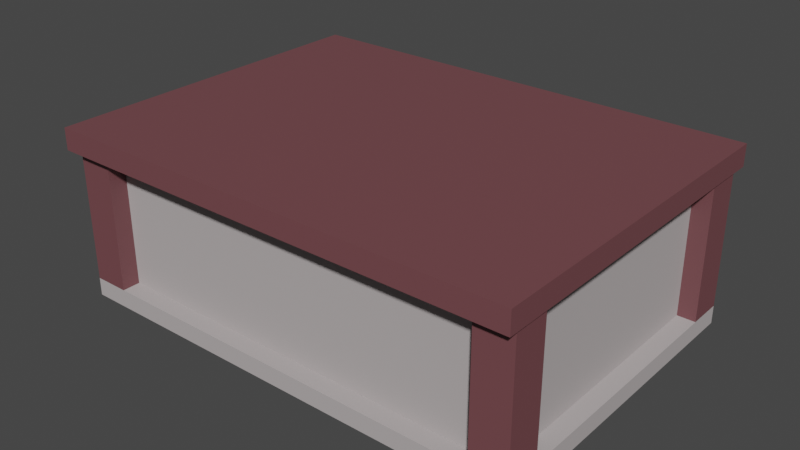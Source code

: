 # Source: shop_building.blend  (saved by Blender 3.3.6; exported with 4.5.12 LTS)
import bpy
from mathutils import Matrix  # noqa: F401  (used for matrix-valued properties, if any)

bpy.ops.wm.read_factory_settings(use_empty=True)
scene = bpy.context.scene
scene.name = 'Scene'

# ---- collections
col_collection = bpy.data.collections.new('Collection'); scene.collection.children.link(col_collection)

# ---- materials (node trees are filled in below, after node groups)
mat_cobbexterior = bpy.data.materials.new('CobbExterior')
mat_cobbexterior.use_transparent_shadow = False
mat_cobbexterior.preview_render_type = 'FLAT'
mat_cobbexterior.roughness = 1.0
mat_woodstruct = bpy.data.materials.new('WoodStruct')
mat_woodstruct.use_transparent_shadow = False
mat_glass = bpy.data.materials.new('Glass')
mat_glass.surface_render_method = 'BLENDED'
mat_glass.blend_method = 'BLEND'
mat_woodstruct_001 = bpy.data.materials.new('WoodStruct.001')
mat_woodstruct_001.use_transparent_shadow = False

# ---- material node trees
mat_cobbexterior.use_nodes = True; mat_cobbexterior.node_tree.nodes.clear()
_N = mat_cobbexterior.node_tree.nodes; _L = mat_cobbexterior.node_tree.links
n0 = _N.new('ShaderNodeBsdfPrincipled'); n0.name = 'Principled BSDF'; n0.location = (1200, 0)
n0.distribution = 'GGX'
n0.subsurface_method = 'RANDOM_WALK_SKIN'
n0.inputs[0].default_value = (0.4678, 0.4272, 0.4272, 1.0)
n0.inputs[2].default_value = 1.0
n0.inputs[3].default_value = 1.45
n0.inputs[13].default_value = 0.0
n0.inputs[27].default_value = (0.0, 0.0, 0.0, 1.0)
n0.inputs[28].default_value = 1.0
n1 = _N.new('ShaderNodeOutputMaterial'); n1.name = 'Material Output'; n1.location = (1500, 0)
_L.new(n0.outputs[0], n1.inputs[0])
n1.is_active_output = True
mat_woodstruct.use_nodes = True; mat_woodstruct.node_tree.nodes.clear()
_N = mat_woodstruct.node_tree.nodes; _L = mat_woodstruct.node_tree.links
n0 = _N.new('ShaderNodeBsdfPrincipled'); n0.name = 'Principled BSDF'; n0.location = (10, 300)
n0.distribution = 'GGX'
n0.subsurface_method = 'RANDOM_WALK_SKIN'
n0.inputs[0].default_value = (0.1746, 0.0648, 0.07227, 1.0)
n0.inputs[3].default_value = 1.45
n0.inputs[27].default_value = (0.0, 0.0, 0.0, 1.0)
n0.inputs[28].default_value = 1.0
n1 = _N.new('ShaderNodeOutputMaterial'); n1.name = 'Material Output'; n1.location = (300, 300)
_L.new(n0.outputs[0], n1.inputs[0])
n1.is_active_output = True
mat_glass.use_nodes = True; mat_glass.node_tree.nodes.clear()
_N = mat_glass.node_tree.nodes; _L = mat_glass.node_tree.links
n0 = _N.new('ShaderNodeBsdfPrincipled'); n0.name = 'Principled BSDF'; n0.location = (10, 300)
n0.distribution = 'GGX'
n0.subsurface_method = 'RANDOM_WALK_SKIN'
n0.inputs[0].default_value = (0.4879, 0.4879, 0.4879, 0.229)
n0.inputs[1].default_value = 0.4145
n0.inputs[3].default_value = 1.45
n0.inputs[4].default_value = 0.6321
n0.inputs[8].default_value = 1.0
n0.inputs[10].default_value = 0.2642
n0.inputs[11].default_value = 1.949
n0.inputs[27].default_value = (0.0, 0.0, 0.0, 0.4286)
n0.inputs[28].default_value = 1.0
n1 = _N.new('ShaderNodeOutputMaterial'); n1.name = 'Material Output'; n1.location = (300, 300)
n1.target = 'CYCLES'
n2 = _N.new('ShaderNodeOutputMaterial'); n2.name = 'Material Output.001'; n2.location = (0, 0)
n2.target = 'EEVEE'
n3 = _N.new('ShaderNodeMixShader'); n3.name = 'Mix Shader'; n3.location = (0, 0)
n3.label = 'Disable Shadow'
n3.hide = True
n4 = _N.new('ShaderNodeLightPath'); n4.name = 'Light Path'; n4.location = (0, 0)
n4.hide = True
n5 = _N.new('ShaderNodeBsdfTransparent'); n5.name = 'Transparent BSDF'; n5.location = (0, 0)
n5.hide = True
_L.new(n0.outputs[0], n1.inputs[0])
_L.new(n0.outputs[0], n3.inputs[1])
_L.new(n3.outputs[0], n2.inputs[0])
_L.new(n4.outputs[1], n3.inputs[0])
_L.new(n5.outputs[0], n3.inputs[2])
n1.is_active_output = True
mat_woodstruct_001.use_nodes = True; mat_woodstruct_001.node_tree.nodes.clear()
_N = mat_woodstruct_001.node_tree.nodes; _L = mat_woodstruct_001.node_tree.links
n0 = _N.new('ShaderNodeBsdfPrincipled'); n0.name = 'Principled BSDF'; n0.location = (10, 300)
n0.distribution = 'GGX'
n0.subsurface_method = 'RANDOM_WALK_SKIN'
n0.inputs[0].default_value = (0.1746, 0.0648, 0.07227, 1.0)
n0.inputs[3].default_value = 1.45
n0.inputs[27].default_value = (0.0, 0.0, 0.0, 1.0)
n0.inputs[28].default_value = 1.0
n1 = _N.new('ShaderNodeOutputMaterial'); n1.name = 'Material Output'; n1.location = (300, 300)
_L.new(n0.outputs[0], n1.inputs[0])
n1.is_active_output = True

# ---- world
world_world = bpy.data.worlds.new('World'); scene.world = world_world
world_world.use_nodes = True; world_world.node_tree.nodes.clear()
_N = world_world.node_tree.nodes; _L = world_world.node_tree.links
n0 = _N.new('ShaderNodeOutputWorld'); n0.name = 'World Output'; n0.location = (300, 300)
n1 = _N.new('ShaderNodeBackground'); n1.name = 'Background'; n1.location = (10, 300)
n1.inputs[0].default_value = (0.05088, 0.05088, 0.05088, 1.0)
_L.new(n1.outputs[0], n0.inputs[0])
n0.is_active_output = True
world_world.color = (0.05088, 0.05088, 0.05088)
world_world.use_sun_shadow = False
world_world.sun_shadow_jitter_overblur = 0.0

# ---- meshes
me_entity0_brush0 = bpy.data.meshes.new('entity0_brush0')
me_entity0_brush0.from_pydata([(1.438, -0.008224, -1.442), (1.438, -0.008224, 0.3291), (1.438, 0.8772, 0.3291), (1.438, 0.8772, -1.442), (1.548, 0.8772, 0.3291), (1.548, -0.008224, 0.3291), (1.548, -0.008224, -1.442), (1.548, 0.8772, -1.442)], [], [(0, 1, 2, 3), (4, 2, 1, 5), (5, 1, 0, 6), (7, 3, 2, 4), (6, 0, 3, 7), (7, 4, 5, 6)])
_uv = me_entity0_brush0.uv_layers.new(name='UVMap')
_uv.uv.foreach_set('vector', [64.0, 0.0, -64.0, 0.0, -64.0, 64.0, 64.0, 64.0, 64.0, 64.0, 56.0, 64.0, 56.0, 0.0, 64.0, 0.0, 64.0, -64.0, 56.0, -64.0, 56.0, 64.0, 64.0, 64.0, 64.0, 64.0, 56.0, 64.0, 56.0, -64.0, 64.0, -64.0, 64.0, 0.0, 56.0, 0.0, 56.0, 64.0, 64.0, 64.0, 64.0, 64.0, -64.0, 64.0, -64.0, 0.0, 64.0, 0.0])
me_entity0_brush0.materials.append(mat_cobbexterior)
me_entity0_brush0.update()
me_entity0_brush0.normals_split_custom_set([tuple(v) for v in zip(*[iter([-1.0, 0.0, 0.0, -1.0, 0.0, 0.0, -1.0, 0.0, 0.0, -1.0, 0.0, 0.0, 0.0, 0.0, 1.0, 0.0, 0.0, 1.0, 0.0, 0.0, 1.0, 0.0, 0.0, 1.0, 0.0, -1.0, 0.0, 0.0, -1.0, 0.0, 0.0, -1.0, 0.0, 0.0, -1.0, 0.0, 0.0, 1.0, 0.0, 0.0, 1.0, 0.0, 0.0, 1.0, 0.0, 0.0, 1.0, 0.0, 0.0, 0.0, -1.0, 0.0, 0.0, -1.0, 0.0, 0.0, -1.0, 0.0, 0.0, -1.0, 1.0, 0.0, 0.0, 1.0, 0.0, 0.0, 1.0, 0.0, 0.0, 1.0, 0.0, 0.0])] * 3)])
me_entity0_brush1 = bpy.data.meshes.new('entity0_brush1')
me_entity0_brush1.from_pydata([(-0.9974, -0.008224, 0.2184), (-0.9974, -0.008224, 0.3291), (-0.9974, 0.8772, 0.3291), (-0.9974, 0.8772, 0.2184), (1.438, 0.8772, 0.3291), (1.438, -0.008224, 0.3291), (1.438, -0.008224, 0.2184), (1.438, 0.8772, 0.2184)], [], [(0, 1, 2, 3), (4, 2, 1, 5), (5, 1, 0, 6), (7, 3, 2, 4), (6, 0, 3, 7), (7, 4, 5, 6)])
_uv = me_entity0_brush1.uv_layers.new(name='UVMap')
_uv.uv.foreach_set('vector', [-56.0, 0.0, -64.0, 0.0, -64.0, 64.0, -56.0, 64.0, 56.0, 64.0, -120.0, 64.0, -120.0, 0.0, 56.0, 0.0, 56.0, -64.0, -120.0, -64.0, -120.0, -56.0, 56.0, -56.0, 56.0, -56.0, -120.0, -56.0, -120.0, -64.0, 56.0, -64.0, 56.0, 0.0, -120.0, 0.0, -120.0, 64.0, 56.0, 64.0, -56.0, 64.0, -64.0, 64.0, -64.0, 0.0, -56.0, 0.0])
me_entity0_brush1.materials.append(mat_cobbexterior)
me_entity0_brush1.update()
me_entity0_brush1.normals_split_custom_set([tuple(v) for v in zip(*[iter([-1.0, 0.0, 0.0, -1.0, 0.0, 0.0, -1.0, 0.0, 0.0, -1.0, 0.0, 0.0, 0.0, 0.0, 1.0, 0.0, 0.0, 1.0, 0.0, 0.0, 1.0, 0.0, 0.0, 1.0, 0.0, -1.0, 0.0, 0.0, -1.0, 0.0, 0.0, -1.0, 0.0, 0.0, -1.0, 0.0, 0.0, 1.0, 0.0, 0.0, 1.0, 0.0, 0.0, 1.0, 0.0, 0.0, 1.0, 0.0, 0.0, 0.0, -1.0, 0.0, 0.0, -1.0, 0.0, 0.0, -1.0, 0.0, 0.0, -1.0, 1.0, 0.0, 0.0, 1.0, 0.0, 0.0, 1.0, 0.0, 0.0, 1.0, 0.0, 0.0])] * 3)])
me_entity0_brush11 = bpy.data.meshes.new('entity0_brush11')
me_entity0_brush11.from_pydata([(-1.108, -0.008224, -0.335), (-1.108, -0.008224, -0.1137), (-1.108, 0.5452, -0.1137), (-1.108, 0.5452, -0.335), (-0.9974, 0.5452, -0.1137), (-0.9974, -0.008224, -0.1137), (-0.9974, -0.008224, -0.335), (-0.9974, 0.5452, -0.335)], [], [(0, 1, 2, 3), (4, 2, 1, 5), (5, 1, 0, 6), (7, 3, 2, 4), (6, 0, 3, 7), (7, 4, 5, 6)])
_uv = me_entity0_brush11.uv_layers.new(name='UVMap')
_uv.uv.foreach_set('vector', [-16.0, 0.0, -32.0, 0.0, -32.0, 40.0, -16.0, 40.0, -120.0, 40.0, -128.0, 40.0, -128.0, 0.0, -120.0, 0.0, -120.0, -32.0, -128.0, -32.0, -128.0, -16.0, -120.0, -16.0, -120.0, -16.0, -128.0, -16.0, -128.0, -32.0, -120.0, -32.0, -120.0, 0.0, -128.0, 0.0, -128.0, 40.0, -120.0, 40.0, -16.0, 40.0, -32.0, 40.0, -32.0, 0.0, -16.0, 0.0])
me_entity0_brush11.materials.append(mat_cobbexterior)
me_entity0_brush11.update()
me_entity0_brush11.normals_split_custom_set([tuple(v) for v in zip(*[iter([-1.0, 0.0, 0.0, -1.0, 0.0, 0.0, -1.0, 0.0, 0.0, -1.0, 0.0, 0.0, 0.0, 0.0, 1.0, 0.0, 0.0, 1.0, 0.0, 0.0, 1.0, 0.0, 0.0, 1.0, 0.0, -1.0, 0.0, 0.0, -1.0, 0.0, 0.0, -1.0, 0.0, 0.0, -1.0, 0.0, 0.0, 1.0, 0.0, 0.0, 1.0, 0.0, 0.0, 1.0, 0.0, 0.0, 1.0, 0.0, 0.0, 0.0, -1.0, 0.0, 0.0, -1.0, 0.0, 0.0, -1.0, 0.0, 0.0, -1.0, 1.0, 0.0, 0.0, 1.0, 0.0, 0.0, 1.0, 0.0, 0.0, 1.0, 0.0, 0.0])] * 3)])
me_entity0_brush12 = bpy.data.meshes.new('entity0_brush12')
me_entity0_brush12.from_pydata([(-1.108, 0.7665, -0.7778), (-1.108, 0.7665, -0.335), (-1.108, 0.8772, -0.335), (-1.108, 0.8772, -0.7778), (-0.9974, 0.8772, -0.335), (-0.9974, 0.7665, -0.335), (-0.9974, 0.7665, -0.7778), (-0.9974, 0.8772, -0.7778), (-1.108, 0.77, -0.6145), (-1.108, 0.7665, -0.6101), (-1.108, 0.77, -0.4949), (-1.108, 0.7665, -0.4993), (-1.108, 0.778, -0.6211), (-1.108, 0.7867, -0.4841), (-1.108, 0.7867, -0.6252), (-1.108, 0.778, -0.4882), (-1.108, 0.7957, -0.6266), (-1.108, 0.8047, -0.4841), (-1.108, 0.8213, -0.4949), (-1.108, 0.8283, -0.5038), (-1.108, 0.8134, -0.4882), (-1.108, 0.7957, -0.4827), (-1.108, 0.8047, -0.6252), (-1.108, 0.8134, -0.6211), (-1.108, 0.8283, -0.6056), (-1.108, 0.8213, -0.6145), (-1.108, 0.8384, -0.5822), (-1.108, 0.8384, -0.5272), (-1.108, 0.8419, -0.5547), (-1.108, 0.841, -0.5687), (-1.108, 0.841, -0.5407), (-1.108, 0.8341, -0.5947), (-1.108, 0.8341, -0.5147), (-0.9974, 0.7665, -0.6101), (-0.9974, 0.7665, -0.4993), (-0.9974, 0.8047, -0.4841), (-0.9974, 0.8134, -0.4882), (-0.9974, 0.8283, -0.5038), (-0.9974, 0.8213, -0.4949), (-0.9974, 0.8384, -0.5822), (-0.9974, 0.8384, -0.5272), (-0.9974, 0.8419, -0.5547), (-0.9974, 0.841, -0.5687), (-0.9974, 0.841, -0.5407), (-0.9974, 0.8341, -0.5947), (-0.9974, 0.8341, -0.5147), (-0.9974, 0.77, -0.6145), (-0.9974, 0.77, -0.4949), (-0.9974, 0.7867, -0.6252), (-0.9974, 0.778, -0.4882), (-0.9974, 0.778, -0.6211), (-0.9974, 0.7867, -0.4841), (-0.9974, 0.8047, -0.6252), (-0.9974, 0.7957, -0.4827), (-0.9974, 0.8213, -0.6145), (-0.9974, 0.8283, -0.6056), (-0.9974, 0.8134, -0.6211), (-0.9974, 0.7957, -0.6266)], [], [(1, 2, 3, 0, 9, 8, 12, 14, 16, 22, 23, 25, 24, 31, 26, 29, 28, 30, 27, 32, 19, 18, 20, 17, 21, 13, 15, 10, 11), (4, 2, 1, 5), (9, 0, 6, 33), (34, 5, 1, 11), (7, 3, 2, 4), (6, 0, 3, 7), (33, 6, 7, 4, 5, 34, 47, 49, 51, 53, 35, 36, 38, 37, 45, 40, 43, 41, 42, 39, 44, 55, 54, 56, 52, 57, 48, 50, 46), (28, 29, 42, 41), (29, 26, 39, 42), (26, 31, 44, 39), (44, 31, 24, 55), (24, 25, 54, 55), (25, 23, 56, 54), (23, 22, 52, 56), (22, 16, 57, 52), (16, 14, 48, 57), (14, 12, 50, 48), (12, 8, 46, 50), (46, 8, 9, 33), (10, 47, 34, 11), (15, 49, 47, 10), (13, 51, 49, 15), (21, 53, 51, 13), (17, 35, 53, 21), (20, 36, 35, 17), (18, 38, 36, 20), (18, 19, 37, 38), (19, 32, 45, 37), (32, 27, 40, 45), (27, 30, 43, 40), (30, 28, 41, 43)])
me_entity0_brush12.polygons.foreach_set('material_index', [0, 0, 0, 0, 0, 0, 0, 1, 1, 1, 1, 1, 1, 1, 1, 1, 1, 1, 1, 1, 1, 1, 1, 1, 1, 1, 1, 1, 1, 1, 1])
_uv = me_entity0_brush12.uv_layers.new(name='UVMap')
_uv.uv.foreach_set('vector', [-16.0, 56.0, -16.0, 64.0, 16.0, 64.0, 16.0, 56.0, 3.88, 56.0, 4.2, 56.25, 4.68, 56.83, 4.976, 57.45, 5.076, 58.11, 4.976, 58.76, 4.68, 59.38, 4.2, 59.96, 3.553, 60.47, 2.765, 60.88, 1.866, 61.19, 0.8907, 61.38, -0.1237, 61.44, -1.138, 61.38, -2.113, 61.19, -3.012, 60.88, -3.8, 60.47, -4.447, 59.96, -4.927, 59.38, -5.223, 58.76, -5.323, 58.11, -5.223, 57.45, -4.927, 56.83, -4.447, 56.25, -4.128, 56.0, -120.0, 64.0, -128.0, 64.0, -128.0, 56.0, -120.0, 56.0, -128.0, 3.88, -128.0, 16.0, -120.0, 16.0, -120.0, 3.88, -120.0, -4.128, -120.0, -16.0, -128.0, -16.0, -128.0, -4.128, -120.0, 16.0, -128.0, 16.0, -128.0, -16.0, -120.0, -16.0, -120.0, 56.0, -128.0, 56.0, -128.0, 64.0, -120.0, 64.0, 3.88, 56.0, 16.0, 56.0, 16.0, 64.0, -16.0, 64.0, -16.0, 56.0, -4.128, 56.0, -4.447, 56.25, -4.927, 56.83, -5.223, 57.45, -5.323, 58.11, -5.223, 58.76, -4.927, 59.38, -4.447, 59.96, -3.8, 60.47, -3.012, 60.88, -2.113, 61.19, -1.138, 61.38, -0.1237, 61.44, 0.8907, 61.38, 1.866, 61.19, 2.765, 60.88, 3.553, 60.47, 4.2, 59.96, 4.68, 59.38, 4.976, 58.76, 5.076, 58.11, 4.976, 57.45, 4.68, 56.83, 4.2, 56.25, 1.0, 0.7118, 0.9688, 0.7118, 0.9688, 0.8872, 1.0, 0.8872, 0.9688, 0.7118, 0.9375, 0.7118, 0.9375, 0.8872, 0.9688, 0.8872, 0.9375, 0.7118, 0.9062, 0.7118, 0.9062, 0.8872, 0.9375, 0.8872, 0.9062, 0.8872, 0.9062, 0.7118, 0.875, 0.7118, 0.875, 0.8872, 0.875, 0.7118, 0.8438, 0.7118, 0.8438, 0.8872, 0.875, 0.8872, 0.8438, 0.7118, 0.8125, 0.7118, 0.8125, 0.8872, 0.8438, 0.8872, 0.8125, 0.7118, 0.7812, 0.7118, 0.7812, 0.8872, 0.8125, 0.8872, 0.7812, 0.7118, 0.75, 0.7118, 0.75, 0.8872, 0.7812, 0.8872, 0.75, 0.7118, 0.7188, 0.7118, 0.7188, 0.8872, 0.75, 0.8872, 0.7188, 0.7118, 0.6875, 0.7118, 0.6875, 0.8872, 0.7188, 0.8872, 0.6875, 0.7118, 0.6562, 0.7118, 0.6562, 0.8872, 0.6875, 0.8872, 0.6562, 0.8872, 0.6562, 0.7118, 0.6408, 0.7118, 0.6408, 0.8872, 0.3438, 0.7118, 0.3438, 0.8872, 0.3592, 0.8872, 0.3592, 0.7118, 0.3125, 0.7118, 0.3125, 0.8872, 0.3438, 0.8872, 0.3438, 0.7118, 0.2812, 0.7118, 0.2812, 0.8872, 0.3125, 0.8872, 0.3125, 0.7118, 0.25, 0.7118, 0.25, 0.8872, 0.2812, 0.8872, 0.2812, 0.7118, 0.2188, 0.7118, 0.2188, 0.8872, 0.25, 0.8872, 0.25, 0.7118, 0.1875, 0.7118, 0.1875, 0.8872, 0.2188, 0.8872, 0.2188, 0.7118, 0.1562, 0.7118, 0.1562, 0.8872, 0.1875, 0.8872, 0.1875, 0.7118, 0.1562, 0.7118, 0.125, 0.7118, 0.125, 0.8872, 0.1562, 0.8872, 0.125, 0.7118, 0.09375, 0.7118, 0.09375, 0.8872, 0.125, 0.8872, 0.09375, 0.7118, 0.0625, 0.7118, 0.0625, 0.8872, 0.09375, 0.8872, 0.0625, 0.7118, 0.03125, 0.7118, 0.03125, 0.8872, 0.0625, 0.8872, 0.03125, 0.7118, 0.0, 0.7118, 0.0, 0.8872, 0.03125, 0.8872])
me_entity0_brush12.materials.append(mat_cobbexterior)
me_entity0_brush12.materials.append(None)
me_entity0_brush12.update()
me_entity0_brush12.normals_split_custom_set([tuple(v) for v in zip(*[iter([-1.0, 7.113e-07, 0.0, -1.0, 7.113e-07, 0.0, -1.0, 7.113e-07, 0.0, -1.0, 7.113e-07, 0.0, -1.0, 7.113e-07, 0.0, -1.0, 7.113e-07, 0.0, -1.0, 7.113e-07, 0.0, -1.0, 7.113e-07, 0.0, -1.0, 7.113e-07, 0.0, -1.0, 7.113e-07, 0.0, -1.0, 7.113e-07, 0.0, -1.0, 7.113e-07, 0.0, -1.0, 7.113e-07, 0.0, -1.0, 7.113e-07, 0.0, -1.0, 7.113e-07, 0.0, -1.0, 7.113e-07, 0.0, -1.0, 7.113e-07, 0.0, -1.0, 7.113e-07, 0.0, -1.0, 7.113e-07, 0.0, -1.0, 7.113e-07, 0.0, -1.0, 7.113e-07, 0.0, -1.0, 7.113e-07, 0.0, -1.0, 7.113e-07, 0.0, -1.0, 7.113e-07, 0.0, -1.0, 7.113e-07, 0.0, -1.0, 7.113e-07, 0.0, -1.0, 7.113e-07, 0.0, -1.0, 7.113e-07, 0.0, -1.0, 7.113e-07, 0.0, 0.0, 0.0, 1.0, 0.0, 0.0, 1.0, 0.0, 0.0, 1.0, 0.0, 0.0, 1.0, 0.0, -1.0, 0.0, 0.0, -1.0, 0.0, 0.0, -1.0, 0.0, 0.0, -1.0, 0.0, 0.0, -1.0, 0.0, 0.0, -1.0, 0.0, 0.0, -1.0, 0.0, 0.0, -1.0, 0.0, 0.0, 1.0, 0.0, 0.0, 1.0, 0.0, 0.0, 1.0, 0.0, 0.0, 1.0, 0.0, 0.0, 0.0, -1.0, 0.0, 0.0, -1.0, 0.0, 0.0, -1.0, 0.0, 0.0, -1.0, 1.0, -4.314e-07, 0.0, 1.0, -4.314e-07, 0.0, 1.0, -4.314e-07, 0.0, 1.0, -4.314e-07, 0.0, 1.0, -4.314e-07, 0.0, 1.0, -4.314e-07, 0.0, 1.0, -4.314e-07, 0.0, 1.0, -4.314e-07, 0.0, 1.0, -4.314e-07, 0.0, 1.0, -4.314e-07, 0.0, 1.0, -4.314e-07, 0.0, 1.0, -4.314e-07, 0.0, 1.0, -4.314e-07, 0.0, 1.0, -4.314e-07, 0.0, 1.0, -4.314e-07, 0.0, 1.0, -4.314e-07, 0.0, 1.0, -4.314e-07, 0.0, 1.0, -4.314e-07, 0.0, 1.0, -4.314e-07, 0.0, 1.0, -4.314e-07, 0.0, 1.0, -4.314e-07, 0.0, 1.0, -4.314e-07, 0.0, 1.0, -4.314e-07, 0.0, 1.0, -4.314e-07, 0.0, 1.0, -4.314e-07, 0.0, 1.0, -4.314e-07, 0.0, 1.0, -4.314e-07, 0.0, 1.0, -4.314e-07, 0.0, 1.0, -4.314e-07, 0.0, 0.0, -0.998, 0.06314, 0.0, -0.998, 0.06314, 0.0, -0.998, 0.06314, 0.0, -0.998, 0.06314, 0.0, -0.9815, 0.1912, 0.0, -0.9815, 0.1912, 0.0, -0.9815, 0.1912, 0.0, -0.9815, 0.1912, 0.0, -0.9458, 0.3247, 0.0, -0.9458, 0.3247, 0.0, -0.9458, 0.3247, 0.0, -0.9458, 0.3247, 0.0, -0.8846, 0.4663, 0.0, -0.8846, 0.4663, 0.0, -0.8846, 0.4663, 0.0, -0.8846, 0.4663, 0.0, -0.7875, 0.6163, 0.0, -0.7875, 0.6163, 0.0, -0.7875, 0.6163, 0.0, -0.7875, 0.6163, 0.0, -0.6397, 0.7687, 0.0, -0.6397, 0.7687, 0.0, -0.6397, 0.7687, 0.0, -0.6397, 0.7687, 0.0, -0.427, 0.9042, 0.0, -0.427, 0.9042, 0.0, -0.427, 0.9042, 0.0, -0.427, 0.9042, 0.0, -0.1516, 0.9884, 0.0, -0.1516, 0.9884, 0.0, -0.1516, 0.9884, 0.0, -0.1516, 0.9884, 0.0, 0.1516, 0.9884, 0.0, 0.1516, 0.9884, 0.0, 0.1516, 0.9884, 0.0, 0.1516, 0.9884, 0.0, 0.427, 0.9042, 0.0, 0.427, 0.9042, 0.0, 0.427, 0.9042, 0.0, 0.427, 0.9042, 0.0, 0.6397, 0.7687, 0.0, 0.6397, 0.7687, 0.0, 0.6397, 0.7687, 0.0, 0.6397, 0.7687, 0.0, 0.7875, 0.6163, 0.0, 0.7875, 0.6163, 0.0, 0.7875, 0.6163, 0.0, 0.7875, 0.6163, 0.0, 0.7875, -0.6163, 0.0, 0.7875, -0.6163, 0.0, 0.7875, -0.6163, 0.0, 0.7875, -0.6163, 0.0, 0.6397, -0.7687, 0.0, 0.6397, -0.7687, 0.0, 0.6397, -0.7687, 0.0, 0.6397, -0.7687, 0.0, 0.427, -0.9042, 0.0, 0.427, -0.9042, 0.0, 0.427, -0.9042, 0.0, 0.427, -0.9042, 0.0, 0.1516, -0.9884, 0.0, 0.1516, -0.9884, 0.0, 0.1516, -0.9884, 0.0, 0.1516, -0.9884, 0.0, -0.1516, -0.9884, 0.0, -0.1516, -0.9884, 0.0, -0.1516, -0.9884, 0.0, -0.1516, -0.9884, 0.0, -0.427, -0.9042, 0.0, -0.427, -0.9042, 0.0, -0.427, -0.9042, 0.0, -0.427, -0.9042, 0.0, -0.6397, -0.7687, 0.0, -0.6397, -0.7687, 0.0, -0.6397, -0.7687, 0.0, -0.6397, -0.7687, 0.0, -0.7875, -0.6163, 0.0, -0.7875, -0.6163, 0.0, -0.7875, -0.6163, 0.0, -0.7875, -0.6163, 0.0, -0.8846, -0.4663, 0.0, -0.8846, -0.4663, 0.0, -0.8846, -0.4663, 0.0, -0.8846, -0.4663, 0.0, -0.9458, -0.3247, 0.0, -0.9458, -0.3247, 0.0, -0.9458, -0.3247, 0.0, -0.9458, -0.3247, 0.0, -0.9815, -0.1912, 0.0, -0.9815, -0.1912, 0.0, -0.9815, -0.1912, 0.0, -0.9815, -0.1912, 0.0, -0.998, -0.06314, 0.0, -0.998, -0.06314, 0.0, -0.998, -0.06314, 0.0, -0.998, -0.06314])] * 3)])
me_entity0_brush13 = bpy.data.meshes.new('entity0_brush13')
me_entity0_brush13.from_pydata([(-1.108, 0.4345, -0.7778), (-1.108, 0.4345, -0.335), (-1.108, 0.5452, -0.335), (-1.108, 0.5452, -0.7778), (-0.9974, 0.5452, -0.335), (-0.9974, 0.4345, -0.335), (-0.9974, 0.4345, -0.7778), (-0.9974, 0.5452, -0.7778), (-1.108, 0.4696, -0.5468), (-1.108, 0.4725, -0.5755), (-1.108, 0.4725, -0.518), (-1.108, 0.5128, -0.4425), (-1.108, 0.4945, -0.4649), (-1.108, 0.4809, -0.4903), (-1.108, 0.4809, -0.6032), (-1.108, 0.5128, -0.651), (-1.108, 0.4945, -0.6287), (-1.108, 0.5452, -0.6747), (-1.108, 0.5351, -0.6693), (-1.108, 0.5452, -0.4188), (-1.108, 0.5351, -0.4242), (-0.9974, 0.5452, -0.6747), (-0.9974, 0.5452, -0.4188), (-0.9974, 0.4809, -0.4903), (-0.9974, 0.4945, -0.4649), (-0.9974, 0.5128, -0.4425), (-0.9974, 0.5351, -0.6693), (-0.9974, 0.5351, -0.4242), (-0.9974, 0.4696, -0.5468), (-0.9974, 0.4725, -0.5755), (-0.9974, 0.4725, -0.518), (-0.9974, 0.5128, -0.651), (-0.9974, 0.4945, -0.6287), (-0.9974, 0.4809, -0.6032)], [], [(3, 0, 1, 2, 19, 20, 11, 12, 13, 10, 8, 9, 14, 16, 15, 18, 17), (4, 2, 1, 5), (5, 1, 0, 6), (2, 4, 22, 19), (7, 3, 17, 21), (6, 0, 3, 7), (22, 4, 5, 6, 7, 21, 26, 31, 32, 33, 29, 28, 30, 23, 24, 25, 27), (21, 17, 18, 26), (18, 15, 31, 26), (16, 32, 31, 15), (14, 33, 32, 16), (9, 29, 33, 14), (8, 28, 29, 9), (10, 30, 28, 8), (30, 10, 13, 23), (12, 24, 23, 13), (11, 25, 24, 12), (20, 27, 25, 11), (22, 27, 20, 19)])
me_entity0_brush13.polygons.foreach_set('material_index', [0, 0, 0, 0, 0, 0, 0, 3, 3, 3, 3, 3, 3, 3, 3, 3, 3, 3, 3])
_uv = me_entity0_brush13.uv_layers.new(name='UVMap')
_uv.uv.foreach_set('vector', [16.0, 40.0, 16.0, 32.0, -16.0, 32.0, -16.0, 40.0, -9.944, 40.0, -9.557, 39.27, -8.232, 37.66, -6.617, 36.33, -4.775, 35.35, -2.776, 34.74, -0.6968, 34.54, 1.382, 34.74, 3.381, 35.35, 5.223, 36.33, 6.838, 37.66, 8.163, 39.27, 8.551, 40.0, -120.0, 40.0, -128.0, 40.0, -128.0, 32.0, -120.0, 32.0, -120.0, -16.0, -128.0, -16.0, -128.0, 16.0, -120.0, 16.0, -128.0, -16.0, -120.0, -16.0, -120.0, -9.944, -128.0, -9.944, -120.0, 16.0, -128.0, 16.0, -128.0, 8.551, -120.0, 8.551, -120.0, 32.0, -128.0, 32.0, -128.0, 40.0, -120.0, 40.0, -9.944, 40.0, -16.0, 40.0, -16.0, 32.0, 16.0, 32.0, 16.0, 40.0, 8.551, 40.0, 8.163, 39.27, 6.838, 37.66, 5.223, 36.33, 3.381, 35.35, 1.382, 34.74, -0.6968, 34.54, -2.776, 34.74, -4.775, 35.35, -6.617, 36.33, -8.232, 37.66, -9.557, 39.27, 0.6686, 0.8872, 0.6686, 0.7118, 0.6562, 0.7118, 0.6562, 0.8872, 0.6562, 0.7118, 0.625, 0.7118, 0.625, 0.8872, 0.6562, 0.8872, 0.5938, 0.7118, 0.5938, 0.8872, 0.625, 0.8872, 0.625, 0.7118, 0.5625, 0.7118, 0.5625, 0.8872, 0.5938, 0.8872, 0.5938, 0.7118, 0.5312, 0.7118, 0.5312, 0.8872, 0.5625, 0.8872, 0.5625, 0.7118, 0.5, 0.7118, 0.5, 0.8872, 0.5312, 0.8872, 0.5312, 0.7118, 0.4688, 0.7118, 0.4688, 0.8872, 0.5, 0.8872, 0.5, 0.7118, 0.4688, 0.8872, 0.4688, 0.7118, 0.4375, 0.7118, 0.4375, 0.8872, 0.4062, 0.7118, 0.4062, 0.8872, 0.4375, 0.8872, 0.4375, 0.7118, 0.375, 0.7118, 0.375, 0.8872, 0.4062, 0.8872, 0.4062, 0.7118, 0.3438, 0.7118, 0.3438, 0.8872, 0.375, 0.8872, 0.375, 0.7118, 0.3314, 0.8872, 0.3438, 0.8872, 0.3438, 0.7118, 0.3314, 0.7118])
me_entity0_brush13.materials.append(mat_cobbexterior)
me_entity0_brush13.materials.append(mat_woodstruct)
me_entity0_brush13.materials.append(mat_glass)
me_entity0_brush13.materials.append(None)
me_entity0_brush13.update()
me_entity0_brush13.normals_split_custom_set([tuple(v) for v in zip(*[iter([-1.0, -8.436e-07, 0.0, -1.0, -8.436e-07, 0.0, -1.0, -8.436e-07, 0.0, -1.0, -8.436e-07, 0.0, -1.0, -8.436e-07, 0.0, -1.0, -8.436e-07, 0.0, -1.0, -8.436e-07, 0.0, -1.0, -8.436e-07, 0.0, -1.0, -8.436e-07, 0.0, -1.0, -8.436e-07, 0.0, -1.0, -8.436e-07, 0.0, -1.0, -8.436e-07, 0.0, -1.0, -8.436e-07, 0.0, -1.0, -8.436e-07, 0.0, -1.0, -8.436e-07, 0.0, -1.0, -8.436e-07, 0.0, -1.0, -8.436e-07, 0.0, 0.0, 0.0, 1.0, 0.0, 0.0, 1.0, 0.0, 0.0, 1.0, 0.0, 0.0, 1.0, 0.0, -1.0, 0.0, 0.0, -1.0, 0.0, 0.0, -1.0, 0.0, 0.0, -1.0, 0.0, 0.0, 1.0, 0.0, 0.0, 1.0, 0.0, 0.0, 1.0, 0.0, 0.0, 1.0, 0.0, 0.0, 1.0, 0.0, 0.0, 1.0, 0.0, 0.0, 1.0, 0.0, 0.0, 1.0, 0.0, 0.0, 0.0, -1.0, 0.0, 0.0, -1.0, 0.0, 0.0, -1.0, 0.0, 0.0, -1.0, 1.0, -3.164e-07, 0.0, 1.0, -3.164e-07, 0.0, 1.0, -3.164e-07, 0.0, 1.0, -3.164e-07, 0.0, 1.0, -3.164e-07, 0.0, 1.0, -3.164e-07, 0.0, 1.0, -3.164e-07, 0.0, 1.0, -3.164e-07, 0.0, 1.0, -3.164e-07, 0.0, 1.0, -3.164e-07, 0.0, 1.0, -3.164e-07, 0.0, 1.0, -3.164e-07, 0.0, 1.0, -3.164e-07, 0.0, 1.0, -3.164e-07, 0.0, 1.0, -3.164e-07, 0.0, 1.0, -3.164e-07, 0.0, 1.0, -3.164e-07, 0.0, 0.0, 0.4714, 0.8819, 0.0, 0.4714, 0.8819, 0.0, 0.4714, 0.8819, 0.0, 0.4714, 0.8819, 0.0, 0.6344, 0.773, 0.0, 0.6344, 0.773, 0.0, 0.6344, 0.773, 0.0, 0.6344, 0.773, 0.0, 0.773, 0.6344, 0.0, 0.773, 0.6344, 0.0, 0.773, 0.6344, 0.0, 0.773, 0.6344, 0.0, 0.8819, 0.4714, 0.0, 0.8819, 0.4714, 0.0, 0.8819, 0.4714, 0.0, 0.8819, 0.4714, 0.0, 0.9569, 0.2903, 0.0, 0.9569, 0.2903, 0.0, 0.9569, 0.2903, 0.0, 0.9569, 0.2903, 0.0, 0.9952, 0.09802, 0.0, 0.9952, 0.09802, 0.0, 0.9952, 0.09802, 0.0, 0.9952, 0.09802, 0.0, 0.9952, -0.09802, 0.0, 0.9952, -0.09802, 0.0, 0.9952, -0.09802, 0.0, 0.9952, -0.09802, 0.0, 0.9569, -0.2903, 0.0, 0.9569, -0.2903, 0.0, 0.9569, -0.2903, 0.0, 0.9569, -0.2903, 0.0, 0.8819, -0.4714, 0.0, 0.8819, -0.4714, 0.0, 0.8819, -0.4714, 0.0, 0.8819, -0.4714, 0.0, 0.773, -0.6344, 0.0, 0.773, -0.6344, 0.0, 0.773, -0.6344, 0.0, 0.773, -0.6344, 0.0, 0.6344, -0.773, 0.0, 0.6344, -0.773, 0.0, 0.6344, -0.773, 0.0, 0.6344, -0.773, 0.0, 0.4714, -0.8819, 0.0, 0.4714, -0.8819, 0.0, 0.4714, -0.8819, 0.0, 0.4714, -0.8819])] * 3)])
me_entity0_brush14 = bpy.data.meshes.new('entity0_brush14')
me_entity0_brush14.from_pydata([(-1.219, -0.008224, 0.2184), (-1.219, -0.008224, 0.4397), (-1.219, 0.8772, 0.4397), (-1.219, 0.8772, 0.2184), (-0.9974, 0.8772, 0.4397), (-0.9974, -0.008224, 0.4397), (-0.9974, -0.008224, 0.2184), (-0.9974, 0.8772, 0.2184)], [], [(0, 1, 2, 3), (4, 2, 1, 5), (5, 1, 0, 6), (7, 3, 2, 4), (6, 0, 3, 7), (7, 4, 5, 6)])
_uv = me_entity0_brush14.uv_layers.new(name='UVMap')
_uv.uv.foreach_set('vector', [-56.0, 0.0, -72.0, 0.0, -72.0, 64.0, -56.0, 64.0, -120.0, 64.0, -136.0, 64.0, -136.0, 0.0, -120.0, 0.0, -120.0, -72.0, -136.0, -72.0, -136.0, -56.0, -120.0, -56.0, -120.0, -56.0, -136.0, -56.0, -136.0, -72.0, -120.0, -72.0, -120.0, 0.0, -136.0, 0.0, -136.0, 64.0, -120.0, 64.0, -56.0, 64.0, -72.0, 64.0, -72.0, 0.0, -56.0, 0.0])
me_entity0_brush14.materials.append(mat_woodstruct)
me_entity0_brush14.update()
me_entity0_brush14.normals_split_custom_set([tuple(v) for v in zip(*[iter([-1.0, 0.0, 0.0, -1.0, 0.0, 0.0, -1.0, 0.0, 0.0, -1.0, 0.0, 0.0, 0.0, 0.0, 1.0, 0.0, 0.0, 1.0, 0.0, 0.0, 1.0, 0.0, 0.0, 1.0, 0.0, -1.0, 0.0, 0.0, -1.0, 0.0, 0.0, -1.0, 0.0, 0.0, -1.0, 0.0, 0.0, 1.0, 0.0, 0.0, 1.0, 0.0, 0.0, 1.0, 0.0, 0.0, 1.0, 0.0, 0.0, 0.0, -1.0, 0.0, 0.0, -1.0, 0.0, 0.0, -1.0, 0.0, 0.0, -1.0, 1.0, 0.0, 0.0, 1.0, 0.0, 0.0, 1.0, 0.0, 0.0, 1.0, 0.0, 0.0])] * 3)])
me_entity0_brush15 = bpy.data.meshes.new('entity0_brush15')
me_entity0_brush15.from_pydata([(1.438, -0.008224, 0.2184), (1.438, -0.008224, 0.4397), (1.438, 0.8772, 0.4397), (1.438, 0.8772, 0.2184), (1.659, 0.8772, 0.4397), (1.659, -0.008224, 0.4397), (1.659, -0.008224, 0.2184), (1.659, 0.8772, 0.2184)], [], [(0, 1, 2, 3), (4, 2, 1, 5), (5, 1, 0, 6), (7, 3, 2, 4), (6, 0, 3, 7), (7, 4, 5, 6)])
_uv = me_entity0_brush15.uv_layers.new(name='UVMap')
_uv.uv.foreach_set('vector', [-56.0, 0.0, -72.0, 0.0, -72.0, 64.0, -56.0, 64.0, 72.0, 64.0, 56.0, 64.0, 56.0, 0.0, 72.0, 0.0, 72.0, -72.0, 56.0, -72.0, 56.0, -56.0, 72.0, -56.0, 72.0, -56.0, 56.0, -56.0, 56.0, -72.0, 72.0, -72.0, 72.0, 0.0, 56.0, 0.0, 56.0, 64.0, 72.0, 64.0, -56.0, 64.0, -72.0, 64.0, -72.0, 0.0, -56.0, 0.0])
me_entity0_brush15.materials.append(mat_woodstruct)
me_entity0_brush15.update()
me_entity0_brush15.normals_split_custom_set([tuple(v) for v in zip(*[iter([-1.0, 0.0, 0.0, -1.0, 0.0, 0.0, -1.0, 0.0, 0.0, -1.0, 0.0, 0.0, 0.0, 0.0, 1.0, 0.0, 0.0, 1.0, 0.0, 0.0, 1.0, 0.0, 0.0, 1.0, 0.0, -1.0, 0.0, 0.0, -1.0, 0.0, 0.0, -1.0, 0.0, 0.0, -1.0, 0.0, 0.0, 1.0, 0.0, 0.0, 1.0, 0.0, 0.0, 1.0, 0.0, 0.0, 1.0, 0.0, 0.0, 0.0, -1.0, 0.0, 0.0, -1.0, 0.0, 0.0, -1.0, 0.0, 0.0, -1.0, 1.0, 0.0, 0.0, 1.0, 0.0, 0.0, 1.0, 0.0, 0.0, 1.0, 0.0, 0.0])] * 3)])
me_entity0_brush16 = bpy.data.meshes.new('entity0_brush16')
me_entity0_brush16.from_pydata([(1.438, -0.008224, -1.553), (1.438, -0.008224, -1.331), (1.438, 0.8772, -1.331), (1.438, 0.8772, -1.553), (1.659, 0.8772, -1.331), (1.659, -0.008224, -1.331), (1.659, -0.008224, -1.553), (1.659, 0.8772, -1.553)], [], [(0, 1, 2, 3), (4, 2, 1, 5), (5, 1, 0, 6), (7, 3, 2, 4), (6, 0, 3, 7), (7, 4, 5, 6)])
_uv = me_entity0_brush16.uv_layers.new(name='UVMap')
_uv.uv.foreach_set('vector', [72.0, 0.0, 56.0, 0.0, 56.0, 64.0, 72.0, 64.0, 72.0, 64.0, 56.0, 64.0, 56.0, 0.0, 72.0, 0.0, 72.0, 56.0, 56.0, 56.0, 56.0, 72.0, 72.0, 72.0, 72.0, 72.0, 56.0, 72.0, 56.0, 56.0, 72.0, 56.0, 72.0, 0.0, 56.0, 0.0, 56.0, 64.0, 72.0, 64.0, 72.0, 64.0, 56.0, 64.0, 56.0, 0.0, 72.0, 0.0])
me_entity0_brush16.materials.append(mat_woodstruct)
me_entity0_brush16.update()
me_entity0_brush16.normals_split_custom_set([tuple(v) for v in zip(*[iter([-1.0, 0.0, 0.0, -1.0, 0.0, 0.0, -1.0, 0.0, 0.0, -1.0, 0.0, 0.0, 0.0, 0.0, 1.0, 0.0, 0.0, 1.0, 0.0, 0.0, 1.0, 0.0, 0.0, 1.0, 0.0, -1.0, 0.0, 0.0, -1.0, 0.0, 0.0, -1.0, 0.0, 0.0, -1.0, 0.0, 0.0, 1.0, 0.0, 0.0, 1.0, 0.0, 0.0, 1.0, 0.0, 0.0, 1.0, 0.0, 0.0, 0.0, -1.0, 0.0, 0.0, -1.0, 0.0, 0.0, -1.0, 0.0, 0.0, -1.0, 1.0, 0.0, 0.0, 1.0, 0.0, 0.0, 1.0, 0.0, 0.0, 1.0, 0.0, 0.0])] * 3)])
me_entity0_brush17 = bpy.data.meshes.new('entity0_brush17')
me_entity0_brush17.from_pydata([(-1.219, -0.008224, -1.553), (-1.219, -0.008224, -1.331), (-1.219, 0.8772, -1.331), (-1.219, 0.8772, -1.553), (-0.9974, 0.8772, -1.331), (-0.9974, -0.008224, -1.331), (-0.9974, -0.008224, -1.553), (-0.9974, 0.8772, -1.553)], [], [(0, 1, 2, 3), (4, 2, 1, 5), (5, 1, 0, 6), (7, 3, 2, 4), (6, 0, 3, 7), (7, 4, 5, 6)])
_uv = me_entity0_brush17.uv_layers.new(name='UVMap')
_uv.uv.foreach_set('vector', [72.0, 0.0, 56.0, 0.0, 56.0, 64.0, 72.0, 64.0, -120.0, 64.0, -136.0, 64.0, -136.0, 0.0, -120.0, 0.0, -120.0, 56.0, -136.0, 56.0, -136.0, 72.0, -120.0, 72.0, -120.0, 72.0, -136.0, 72.0, -136.0, 56.0, -120.0, 56.0, -120.0, 0.0, -136.0, 0.0, -136.0, 64.0, -120.0, 64.0, 72.0, 64.0, 56.0, 64.0, 56.0, 0.0, 72.0, 0.0])
me_entity0_brush17.materials.append(mat_woodstruct)
me_entity0_brush17.update()
me_entity0_brush17.normals_split_custom_set([tuple(v) for v in zip(*[iter([-1.0, 0.0, 0.0, -1.0, 0.0, 0.0, -1.0, 0.0, 0.0, -1.0, 0.0, 0.0, 0.0, 0.0, 1.0, 0.0, 0.0, 1.0, 0.0, 0.0, 1.0, 0.0, 0.0, 1.0, 0.0, -1.0, 0.0, 0.0, -1.0, 0.0, 0.0, -1.0, 0.0, 0.0, -1.0, 0.0, 0.0, 1.0, 0.0, 0.0, 1.0, 0.0, 0.0, 1.0, 0.0, 0.0, 1.0, 0.0, 0.0, 0.0, -1.0, 0.0, 0.0, -1.0, 0.0, 0.0, -1.0, 0.0, 0.0, -1.0, 1.0, 0.0, 0.0, 1.0, 0.0, 0.0, 1.0, 0.0, 0.0, 1.0, 0.0, 0.0])] * 3)])
me_entity0_brush19 = bpy.data.meshes.new('entity0_brush19')
me_entity0_brush19.from_pydata([(-1.219, -0.1189, -1.553), (-1.219, -0.1189, 0.4397), (-1.219, -0.008224, 0.4397), (-1.219, -0.008224, -1.553), (1.659, -0.008224, 0.4397), (1.659, -0.1189, 0.4397), (1.659, -0.1189, -1.553), (1.659, -0.008224, -1.553)], [], [(0, 1, 2, 3), (4, 2, 1, 5), (5, 1, 0, 6), (7, 3, 2, 4), (6, 0, 3, 7), (7, 4, 5, 6)])
_uv = me_entity0_brush19.uv_layers.new(name='UVMap')
_uv.uv.foreach_set('vector', [72.0, -8.0, -72.0, -8.0, -72.0, 0.0, 72.0, 0.0, 72.0, 0.0, -136.0, 0.0, -136.0, -8.0, 72.0, -8.0, 72.0, -72.0, -136.0, -72.0, -136.0, 72.0, 72.0, 72.0, 72.0, 72.0, -136.0, 72.0, -136.0, -72.0, 72.0, -72.0, 72.0, -8.0, -136.0, -8.0, -136.0, 0.0, 72.0, 0.0, 72.0, 0.0, -72.0, 0.0, -72.0, -8.0, 72.0, -8.0])
me_entity0_brush19.materials.append(mat_cobbexterior)
me_entity0_brush19.update()
me_entity0_brush19.normals_split_custom_set([tuple(v) for v in zip(*[iter([-1.0, 0.0, 0.0, -1.0, 0.0, 0.0, -1.0, 0.0, 0.0, -1.0, 0.0, 0.0, 0.0, 0.0, 1.0, 0.0, 0.0, 1.0, 0.0, 0.0, 1.0, 0.0, 0.0, 1.0, 0.0, -1.0, 0.0, 0.0, -1.0, 0.0, 0.0, -1.0, 0.0, 0.0, -1.0, 0.0, 0.0, 1.0, 0.0, 0.0, 1.0, 0.0, 0.0, 1.0, 0.0, 0.0, 1.0, 0.0, 0.0, 0.0, -1.0, 0.0, 0.0, -1.0, 0.0, 0.0, -1.0, 0.0, 0.0, -1.0, 1.0, 0.0, 0.0, 1.0, 0.0, 0.0, 1.0, 0.0, 0.0, 1.0, 0.0, 0.0])] * 3)])
me_entity0_brush2 = bpy.data.meshes.new('entity0_brush2')
me_entity0_brush2.from_pydata([(0.8842, -0.008224, -1.442), (0.8842, -0.008224, -1.331), (0.8842, 0.8772, -1.331), (0.8842, 0.8772, -1.442), (1.438, 0.8772, -1.331), (1.438, -0.008224, -1.331), (1.438, -0.008224, -1.442), (1.438, 0.8772, -1.442)], [], [(0, 1, 2, 3), (4, 2, 1, 5), (5, 1, 0, 6), (7, 3, 2, 4), (6, 0, 3, 7), (7, 4, 5, 6)])
_uv = me_entity0_brush2.uv_layers.new(name='UVMap')
_uv.uv.foreach_set('vector', [64.0, 0.0, 56.0, 0.0, 56.0, 64.0, 64.0, 64.0, 56.0, 64.0, 16.0, 64.0, 16.0, 0.0, 56.0, 0.0, 56.0, 56.0, 16.0, 56.0, 16.0, 64.0, 56.0, 64.0, 56.0, 64.0, 16.0, 64.0, 16.0, 56.0, 56.0, 56.0, 56.0, 0.0, 16.0, 0.0, 16.0, 64.0, 56.0, 64.0, 64.0, 64.0, 56.0, 64.0, 56.0, 0.0, 64.0, 0.0])
me_entity0_brush2.materials.append(mat_cobbexterior)
me_entity0_brush2.update()
me_entity0_brush2.normals_split_custom_set([tuple(v) for v in zip(*[iter([-1.0, 0.0, 0.0, -1.0, 0.0, 0.0, -1.0, 0.0, 0.0, -1.0, 0.0, 0.0, 0.0, 0.0, 1.0, 0.0, 0.0, 1.0, 0.0, 0.0, 1.0, 0.0, 0.0, 1.0, 0.0, -1.0, 0.0, 0.0, -1.0, 0.0, 0.0, -1.0, 0.0, 0.0, -1.0, 0.0, 0.0, 1.0, 0.0, 0.0, 1.0, 0.0, 0.0, 1.0, 0.0, 0.0, 1.0, 0.0, 0.0, 0.0, -1.0, 0.0, 0.0, -1.0, 0.0, 0.0, -1.0, 0.0, 0.0, -1.0, 1.0, 0.0, 0.0, 1.0, 0.0, 0.0, 1.0, 0.0, 0.0, 1.0, 0.0, 0.0])] * 3)])
me_entity0_brush21 = bpy.data.meshes.new('entity0_brush21')
me_entity0_brush21.from_pydata([(-0.444, 0.2131, -1.442), (-0.444, 0.2131, -1.331), (-0.444, 0.6559, -1.331), (-0.444, 0.6559, -1.442), (0.8842, 0.6559, -1.331), (0.8842, 0.2131, -1.331), (0.8842, 0.2131, -1.442), (0.8842, 0.6559, -1.442)], [], [(0, 1, 2, 3), (4, 2, 1, 5), (5, 1, 0, 6), (7, 3, 2, 4), (6, 0, 3, 7), (7, 4, 5, 6)])
_uv = me_entity0_brush21.uv_layers.new(name='UVMap')
_uv.uv.foreach_set('vector', [64.0, 16.0, 56.0, 16.0, 56.0, 48.0, 64.0, 48.0, 16.0, 48.0, -80.0, 48.0, -80.0, 16.0, 16.0, 16.0, 16.0, 56.0, -80.0, 56.0, -80.0, 64.0, 16.0, 64.0, 16.0, 64.0, -80.0, 64.0, -80.0, 56.0, 16.0, 56.0, 16.0, 16.0, -80.0, 16.0, -80.0, 48.0, 16.0, 48.0, 64.0, 48.0, 56.0, 48.0, 56.0, 16.0, 64.0, 16.0])
me_entity0_brush21.materials.append(mat_glass)
me_entity0_brush21.update()
me_entity0_brush21.normals_split_custom_set([tuple(v) for v in zip(*[iter([-1.0, 0.0, 0.0, -1.0, 0.0, 0.0, -1.0, 0.0, 0.0, -1.0, 0.0, 0.0, 0.0, 0.0, 1.0, 0.0, 0.0, 1.0, 0.0, 0.0, 1.0, 0.0, 0.0, 1.0, 0.0, -1.0, 0.0, 0.0, -1.0, 0.0, 0.0, -1.0, 0.0, 0.0, -1.0, 0.0, 0.0, 1.0, 0.0, 0.0, 1.0, 0.0, 0.0, 1.0, 0.0, 0.0, 1.0, 0.0, 0.0, 0.0, -1.0, 0.0, 0.0, -1.0, 0.0, 0.0, -1.0, 0.0, 0.0, -1.0, 1.0, 0.0, 0.0, 1.0, 0.0, 0.0, 1.0, 0.0, 0.0, 1.0, 0.0, 0.0])] * 3)])
me_entity0_brush3 = bpy.data.meshes.new('entity0_brush3')
me_entity0_brush3.from_pydata([(-0.9974, -0.008224, -1.442), (-0.9974, -0.008224, -1.331), (-0.9974, 0.8772, -1.331), (-0.9974, 0.8772, -1.442), (-0.444, 0.8772, -1.331), (-0.444, -0.008224, -1.331), (-0.444, -0.008224, -1.442), (-0.444, 0.8772, -1.442)], [], [(0, 1, 2, 3), (4, 2, 1, 5), (5, 1, 0, 6), (7, 3, 2, 4), (6, 0, 3, 7), (7, 4, 5, 6)])
_uv = me_entity0_brush3.uv_layers.new(name='UVMap')
_uv.uv.foreach_set('vector', [64.0, 0.0, 56.0, 0.0, 56.0, 64.0, 64.0, 64.0, -80.0, 64.0, -120.0, 64.0, -120.0, 0.0, -80.0, 0.0, -80.0, 56.0, -120.0, 56.0, -120.0, 64.0, -80.0, 64.0, -80.0, 64.0, -120.0, 64.0, -120.0, 56.0, -80.0, 56.0, -80.0, 0.0, -120.0, 0.0, -120.0, 64.0, -80.0, 64.0, 64.0, 64.0, 56.0, 64.0, 56.0, 0.0, 64.0, 0.0])
me_entity0_brush3.materials.append(mat_cobbexterior)
me_entity0_brush3.update()
me_entity0_brush3.normals_split_custom_set([tuple(v) for v in zip(*[iter([-1.0, 0.0, 0.0, -1.0, 0.0, 0.0, -1.0, 0.0, 0.0, -1.0, 0.0, 0.0, 0.0, 0.0, 1.0, 0.0, 0.0, 1.0, 0.0, 0.0, 1.0, 0.0, 0.0, 1.0, 0.0, -1.0, 0.0, 0.0, -1.0, 0.0, 0.0, -1.0, 0.0, 0.0, -1.0, 0.0, 0.0, 1.0, 0.0, 0.0, 1.0, 0.0, 0.0, 1.0, 0.0, 0.0, 1.0, 0.0, 0.0, 0.0, -1.0, 0.0, 0.0, -1.0, 0.0, 0.0, -1.0, 0.0, 0.0, -1.0, 1.0, 0.0, 0.0, 1.0, 0.0, 0.0, 1.0, 0.0, 0.0, 1.0, 0.0, 0.0])] * 3)])
me_entity0_brush4 = bpy.data.meshes.new('entity0_brush4')
me_entity0_brush4.from_pydata([(-0.444, 0.6559, -1.442), (-0.444, 0.6559, -1.331), (-0.444, 0.8772, -1.331), (-0.444, 0.8772, -1.442), (0.8842, 0.8772, -1.331), (0.8842, 0.6559, -1.331), (0.8842, 0.6559, -1.442), (0.8842, 0.8772, -1.442)], [], [(0, 1, 2, 3), (4, 2, 1, 5), (5, 1, 0, 6), (7, 3, 2, 4), (6, 0, 3, 7), (7, 4, 5, 6)])
_uv = me_entity0_brush4.uv_layers.new(name='UVMap')
_uv.uv.foreach_set('vector', [64.0, 48.0, 56.0, 48.0, 56.0, 64.0, 64.0, 64.0, 16.0, 64.0, -80.0, 64.0, -80.0, 48.0, 16.0, 48.0, 16.0, 56.0, -80.0, 56.0, -80.0, 64.0, 16.0, 64.0, 16.0, 64.0, -80.0, 64.0, -80.0, 56.0, 16.0, 56.0, 16.0, 48.0, -80.0, 48.0, -80.0, 64.0, 16.0, 64.0, 64.0, 64.0, 56.0, 64.0, 56.0, 48.0, 64.0, 48.0])
me_entity0_brush4.materials.append(mat_cobbexterior)
me_entity0_brush4.update()
me_entity0_brush4.normals_split_custom_set([tuple(v) for v in zip(*[iter([-1.0, 0.0, 0.0, -1.0, 0.0, 0.0, -1.0, 0.0, 0.0, -1.0, 0.0, 0.0, 0.0, 0.0, 1.0, 0.0, 0.0, 1.0, 0.0, 0.0, 1.0, 0.0, 0.0, 1.0, 0.0, -1.0, 0.0, 0.0, -1.0, 0.0, 0.0, -1.0, 0.0, 0.0, -1.0, 0.0, 0.0, 1.0, 0.0, 0.0, 1.0, 0.0, 0.0, 1.0, 0.0, 0.0, 1.0, 0.0, 0.0, 0.0, -1.0, 0.0, 0.0, -1.0, 0.0, 0.0, -1.0, 0.0, 0.0, -1.0, 1.0, 0.0, 0.0, 1.0, 0.0, 0.0, 1.0, 0.0, 0.0, 1.0, 0.0, 0.0])] * 3)])
me_entity0_brush5 = bpy.data.meshes.new('entity0_brush5')
me_entity0_brush5.from_pydata([(-0.444, -0.008224, -1.442), (-0.444, -0.008224, -1.331), (-0.444, 0.2131, -1.331), (-0.444, 0.2131, -1.442), (0.8842, 0.2131, -1.331), (0.8842, -0.008224, -1.331), (0.8842, -0.008224, -1.442), (0.8842, 0.2131, -1.442)], [], [(0, 1, 2, 3), (4, 2, 1, 5), (5, 1, 0, 6), (7, 3, 2, 4), (6, 0, 3, 7), (7, 4, 5, 6)])
_uv = me_entity0_brush5.uv_layers.new(name='UVMap')
_uv.uv.foreach_set('vector', [64.0, 0.0, 56.0, 0.0, 56.0, 16.0, 64.0, 16.0, 16.0, 16.0, -80.0, 16.0, -80.0, 0.0, 16.0, 0.0, 16.0, 56.0, -80.0, 56.0, -80.0, 64.0, 16.0, 64.0, 16.0, 64.0, -80.0, 64.0, -80.0, 56.0, 16.0, 56.0, 16.0, 0.0, -80.0, 0.0, -80.0, 16.0, 16.0, 16.0, 64.0, 16.0, 56.0, 16.0, 56.0, 0.0, 64.0, 0.0])
me_entity0_brush5.materials.append(mat_cobbexterior)
me_entity0_brush5.update()
me_entity0_brush5.normals_split_custom_set([tuple(v) for v in zip(*[iter([-1.0, 0.0, 0.0, -1.0, 0.0, 0.0, -1.0, 0.0, 0.0, -1.0, 0.0, 0.0, 0.0, 0.0, 1.0, 0.0, 0.0, 1.0, 0.0, 0.0, 1.0, 0.0, 0.0, 1.0, 0.0, -1.0, 0.0, 0.0, -1.0, 0.0, 0.0, -1.0, 0.0, 0.0, -1.0, 0.0, 0.0, 1.0, 0.0, 0.0, 1.0, 0.0, 0.0, 1.0, 0.0, 0.0, 1.0, 0.0, 0.0, 0.0, -1.0, 0.0, 0.0, -1.0, 0.0, 0.0, -1.0, 0.0, 0.0, -1.0, 1.0, 0.0, 0.0, 1.0, 0.0, 0.0, 1.0, 0.0, 0.0, 1.0, 0.0, 0.0])] * 3)])
me_entity0_brush6 = bpy.data.meshes.new('entity0_brush6')
me_entity0_brush6.from_pydata([(-1.108, -0.008224, -1.442), (-1.108, -0.008224, -0.9991), (-1.108, 0.8772, -0.9991), (-1.108, 0.8772, -1.442), (-0.9974, 0.8772, -0.9991), (-0.9974, -0.008224, -0.9991), (-0.9974, -0.008224, -1.442), (-0.9974, 0.8772, -1.442)], [], [(0, 1, 2, 3), (4, 2, 1, 5), (5, 1, 0, 6), (7, 3, 2, 4), (6, 0, 3, 7), (7, 4, 5, 6)])
_uv = me_entity0_brush6.uv_layers.new(name='UVMap')
_uv.uv.foreach_set('vector', [64.0, 0.0, 32.0, 0.0, 32.0, 64.0, 64.0, 64.0, -120.0, 64.0, -128.0, 64.0, -128.0, 0.0, -120.0, 0.0, -120.0, 32.0, -128.0, 32.0, -128.0, 64.0, -120.0, 64.0, -120.0, 64.0, -128.0, 64.0, -128.0, 32.0, -120.0, 32.0, -120.0, 0.0, -128.0, 0.0, -128.0, 64.0, -120.0, 64.0, 64.0, 64.0, 32.0, 64.0, 32.0, 0.0, 64.0, 0.0])
me_entity0_brush6.materials.append(mat_cobbexterior)
me_entity0_brush6.update()
me_entity0_brush6.normals_split_custom_set([tuple(v) for v in zip(*[iter([-1.0, 0.0, 0.0, -1.0, 0.0, 0.0, -1.0, 0.0, 0.0, -1.0, 0.0, 0.0, 0.0, 0.0, 1.0, 0.0, 0.0, 1.0, 0.0, 0.0, 1.0, 0.0, 0.0, 1.0, 0.0, -1.0, 0.0, 0.0, -1.0, 0.0, 0.0, -1.0, 0.0, 0.0, -1.0, 0.0, 0.0, 1.0, 0.0, 0.0, 1.0, 0.0, 0.0, 1.0, 0.0, 0.0, 1.0, 0.0, 0.0, 0.0, -1.0, 0.0, 0.0, -1.0, 0.0, 0.0, -1.0, 0.0, 0.0, -1.0, 1.0, 0.0, 0.0, 1.0, 0.0, 0.0, 1.0, 0.0, 0.0, 1.0, 0.0, 0.0])] * 3)])
me_entity0_brush8 = bpy.data.meshes.new('entity0_brush8')
me_entity0_brush8.from_pydata([(-1.108, -0.008224, -0.9991), (-1.108, -0.008224, -0.7778), (-1.108, 0.5452, -0.7778), (-1.108, 0.5452, -0.9991), (-0.9974, 0.5452, -0.7778), (-0.9974, -0.008224, -0.7778), (-0.9974, -0.008224, -0.9991), (-0.9974, 0.5452, -0.9991)], [], [(0, 1, 2, 3), (4, 2, 1, 5), (5, 1, 0, 6), (7, 3, 2, 4), (6, 0, 3, 7), (7, 4, 5, 6)])
_uv = me_entity0_brush8.uv_layers.new(name='UVMap')
_uv.uv.foreach_set('vector', [32.0, 0.0, 16.0, 0.0, 16.0, 40.0, 32.0, 40.0, -120.0, 40.0, -128.0, 40.0, -128.0, 0.0, -120.0, 0.0, -120.0, 16.0, -128.0, 16.0, -128.0, 32.0, -120.0, 32.0, -120.0, 32.0, -128.0, 32.0, -128.0, 16.0, -120.0, 16.0, -120.0, 0.0, -128.0, 0.0, -128.0, 40.0, -120.0, 40.0, 32.0, 40.0, 16.0, 40.0, 16.0, 0.0, 32.0, 0.0])
me_entity0_brush8.materials.append(mat_cobbexterior)
me_entity0_brush8.update()
me_entity0_brush8.normals_split_custom_set([tuple(v) for v in zip(*[iter([-1.0, 0.0, 0.0, -1.0, 0.0, 0.0, -1.0, 0.0, 0.0, -1.0, 0.0, 0.0, 0.0, 0.0, 1.0, 0.0, 0.0, 1.0, 0.0, 0.0, 1.0, 0.0, 0.0, 1.0, 0.0, -1.0, 0.0, 0.0, -1.0, 0.0, 0.0, -1.0, 0.0, 0.0, -1.0, 0.0, 0.0, 1.0, 0.0, 0.0, 1.0, 0.0, 0.0, 1.0, 0.0, 0.0, 1.0, 0.0, 0.0, 0.0, -1.0, 0.0, 0.0, -1.0, 0.0, 0.0, -1.0, 0.0, 0.0, -1.0, 1.0, 0.0, 0.0, 1.0, 0.0, 0.0, 1.0, 0.0, 0.0, 1.0, 0.0, 0.0])] * 3)])
me_entity0_brush9 = bpy.data.meshes.new('entity0_brush9')
me_entity0_brush9.from_pydata([(-1.108, -0.008224, -0.1137), (-1.108, -0.008224, 0.3291), (-1.108, 0.8772, 0.3291), (-1.108, 0.8772, -0.1137), (-0.9974, 0.8772, 0.3291), (-0.9974, -0.008224, 0.3291), (-0.9974, -0.008224, -0.1137), (-0.9974, 0.8772, -0.1137)], [], [(0, 1, 2, 3), (4, 2, 1, 5), (5, 1, 0, 6), (7, 3, 2, 4), (6, 0, 3, 7), (7, 4, 5, 6)])
_uv = me_entity0_brush9.uv_layers.new(name='UVMap')
_uv.uv.foreach_set('vector', [-32.0, 0.0, -64.0, 0.0, -64.0, 64.0, -32.0, 64.0, -120.0, 64.0, -128.0, 64.0, -128.0, 0.0, -120.0, 0.0, -120.0, -64.0, -128.0, -64.0, -128.0, -32.0, -120.0, -32.0, -120.0, -32.0, -128.0, -32.0, -128.0, -64.0, -120.0, -64.0, -120.0, 0.0, -128.0, 0.0, -128.0, 64.0, -120.0, 64.0, -32.0, 64.0, -64.0, 64.0, -64.0, 0.0, -32.0, 0.0])
me_entity0_brush9.materials.append(mat_cobbexterior)
me_entity0_brush9.update()
me_entity0_brush9.normals_split_custom_set([tuple(v) for v in zip(*[iter([-1.0, 0.0, 0.0, -1.0, 0.0, 0.0, -1.0, 0.0, 0.0, -1.0, 0.0, 0.0, 0.0, 0.0, 1.0, 0.0, 0.0, 1.0, 0.0, 0.0, 1.0, 0.0, 0.0, 1.0, 0.0, -1.0, 0.0, 0.0, -1.0, 0.0, 0.0, -1.0, 0.0, 0.0, -1.0, 0.0, 0.0, 1.0, 0.0, 0.0, 1.0, 0.0, 0.0, 1.0, 0.0, 0.0, 1.0, 0.0, 0.0, 0.0, -1.0, 0.0, 0.0, -1.0, 0.0, 0.0, -1.0, 0.0, 0.0, -1.0, 1.0, 0.0, 0.0, 1.0, 0.0, 0.0, 1.0, 0.0, 0.0, 1.0, 0.0, 0.0])] * 3)])
me_entity0_brush17_001 = bpy.data.meshes.new('entity0_brush17.001')
me_entity0_brush17_001.from_pydata([(-0.1107, -0.4427, -0.1107), (-0.1107, -0.4427, 0.1107), (-0.1107, 0.4427, 0.1107), (-0.1107, 0.4427, -0.1107), (0.1107, 0.4427, 0.1107), (0.1107, -0.4427, 0.1107), (0.1107, -0.4427, -0.1107), (0.1107, 0.4427, -0.1107)], [], [(0, 1, 2, 3), (4, 2, 1, 5), (5, 1, 0, 6), (7, 3, 2, 4), (6, 0, 3, 7), (7, 4, 5, 6)])
_uv = me_entity0_brush17_001.uv_layers.new(name='UVMap')
_uv.uv.foreach_set('vector', [72.0, 0.0, 56.0, 0.0, 56.0, 64.0, 72.0, 64.0, -120.0, 64.0, -136.0, 64.0, -136.0, 0.0, -120.0, 0.0, -120.0, 56.0, -136.0, 56.0, -136.0, 72.0, -120.0, 72.0, -120.0, 72.0, -136.0, 72.0, -136.0, 56.0, -120.0, 56.0, -120.0, 0.0, -136.0, 0.0, -136.0, 64.0, -120.0, 64.0, 72.0, 64.0, 56.0, 64.0, 56.0, 0.0, 72.0, 0.0])
me_entity0_brush17_001.materials.append(mat_woodstruct_001)
me_entity0_brush17_001.update()
me_entity0_brush17_001.normals_split_custom_set([tuple(v) for v in zip(*[iter([-1.0, 0.0, 0.0, -1.0, 0.0, 0.0, -1.0, 0.0, 0.0, -1.0, 0.0, 0.0, 0.0, 0.0, 1.0, 0.0, 0.0, 1.0, 0.0, 0.0, 1.0, 0.0, 0.0, 1.0, 0.0, -1.0, 0.0, 0.0, -1.0, 0.0, 0.0, -1.0, 0.0, 0.0, -1.0, 0.0, 0.0, 1.0, 0.0, 0.0, 1.0, 0.0, 0.0, 1.0, 0.0, 0.0, 1.0, 0.0, 0.0, 0.0, -1.0, 0.0, 0.0, -1.0, 0.0, 0.0, -1.0, 0.0, 0.0, -1.0, 1.0, 0.0, 0.0, 1.0, 0.0, 0.0, 1.0, 0.0, 0.0, 1.0, 0.0, 0.0])] * 3)])
me_cylinder = bpy.data.meshes.new('Cylinder')
me_cylinder.from_pydata([(0.0, 1.0, -1.0), (0.0, 1.0, 1.0), (0.1951, 0.9808, -1.0), (0.1951, 0.9808, 1.0), (0.3827, 0.9239, -1.0), (0.3827, 0.9239, 1.0), (0.5556, 0.8315, -1.0), (0.5556, 0.8315, 1.0), (0.7071, 0.7071, -1.0), (0.7071, 0.7071, 1.0), (0.8315, 0.5556, -1.0), (0.8315, 0.5556, 1.0), (0.9239, 0.3827, -1.0), (0.9239, 0.3827, 1.0), (0.9808, 0.1951, -1.0), (0.9808, 0.1951, 1.0), (1.0, 0.0, -1.0), (1.0, 0.0, 1.0), (0.9808, -0.1951, -1.0), (0.9808, -0.1951, 1.0), (0.9239, -0.3827, -1.0), (0.9239, -0.3827, 1.0), (0.8315, -0.5556, -1.0), (0.8315, -0.5556, 1.0), (0.7071, -0.7071, -1.0), (0.7071, -0.7071, 1.0), (0.5556, -0.8315, -1.0), (0.5556, -0.8315, 1.0), (0.3827, -0.9239, -1.0), (0.3827, -0.9239, 1.0), (0.1951, -0.9808, -1.0), (0.1951, -0.9808, 1.0), (0.0, -1.0, -1.0), (0.0, -1.0, 1.0), (-0.1951, -0.9808, -1.0), (-0.1951, -0.9808, 1.0), (-0.3827, -0.9239, -1.0), (-0.3827, -0.9239, 1.0), (-0.5556, -0.8315, -1.0), (-0.5556, -0.8315, 1.0), (-0.7071, -0.7071, -1.0), (-0.7071, -0.7071, 1.0), (-0.8315, -0.5556, -1.0), (-0.8315, -0.5556, 1.0), (-0.9239, -0.3827, -1.0), (-0.9239, -0.3827, 1.0), (-0.9808, -0.1951, -1.0), (-0.9808, -0.1951, 1.0), (-1.0, 0.0, -1.0), (-1.0, 0.0, 1.0), (-0.9808, 0.1951, -1.0), (-0.9808, 0.1951, 1.0), (-0.9239, 0.3827, -1.0), (-0.9239, 0.3827, 1.0), (-0.8315, 0.5556, -1.0), (-0.8315, 0.5556, 1.0), (-0.7071, 0.7071, -1.0), (-0.7071, 0.7071, 1.0), (-0.5556, 0.8315, -1.0), (-0.5556, 0.8315, 1.0), (-0.3827, 0.9239, -1.0), (-0.3827, 0.9239, 1.0), (-0.1951, 0.9808, -1.0), (-0.1951, 0.9808, 1.0)], [], [(0, 1, 3, 2), (2, 3, 5, 4), (4, 5, 7, 6), (6, 7, 9, 8), (8, 9, 11, 10), (10, 11, 13, 12), (12, 13, 15, 14), (14, 15, 17, 16), (16, 17, 19, 18), (18, 19, 21, 20), (20, 21, 23, 22), (22, 23, 25, 24), (24, 25, 27, 26), (26, 27, 29, 28), (28, 29, 31, 30), (30, 31, 33, 32), (32, 33, 35, 34), (34, 35, 37, 36), (36, 37, 39, 38), (38, 39, 41, 40), (40, 41, 43, 42), (42, 43, 45, 44), (44, 45, 47, 46), (46, 47, 49, 48), (48, 49, 51, 50), (50, 51, 53, 52), (52, 53, 55, 54), (54, 55, 57, 56), (56, 57, 59, 58), (58, 59, 61, 60), (3, 1, 63, 61, 59, 57, 55, 53, 51, 49, 47, 45, 43, 41, 39, 37, 35, 33, 31, 29, 27, 25, 23, 21, 19, 17, 15, 13, 11, 9, 7, 5), (60, 61, 63, 62), (62, 63, 1, 0), (0, 2, 4, 6, 8, 10, 12, 14, 16, 18, 20, 22, 24, 26, 28, 30, 32, 34, 36, 38, 40, 42, 44, 46, 48, 50, 52, 54, 56, 58, 60, 62)])
_uv = me_cylinder.uv_layers.new(name='UVMap')
_uv.uv.foreach_set('vector', [1.0, 0.5, 1.0, 1.0, 0.9688, 1.0, 0.9688, 0.5, 0.9688, 0.5, 0.9688, 1.0, 0.9375, 1.0, 0.9375, 0.5, 0.9375, 0.5, 0.9375, 1.0, 0.9062, 1.0, 0.9062, 0.5, 0.9062, 0.5, 0.9062, 1.0, 0.875, 1.0, 0.875, 0.5, 0.875, 0.5, 0.875, 1.0, 0.8438, 1.0, 0.8438, 0.5, 0.8438, 0.5, 0.8438, 1.0, 0.8125, 1.0, 0.8125, 0.5, 0.8125, 0.5, 0.8125, 1.0, 0.7812, 1.0, 0.7812, 0.5, 0.7812, 0.5, 0.7812, 1.0, 0.75, 1.0, 0.75, 0.5, 0.75, 0.5, 0.75, 1.0, 0.7188, 1.0, 0.7188, 0.5, 0.7188, 0.5, 0.7188, 1.0, 0.6875, 1.0, 0.6875, 0.5, 0.6875, 0.5, 0.6875, 1.0, 0.6562, 1.0, 0.6562, 0.5, 0.6562, 0.5, 0.6562, 1.0, 0.625, 1.0, 0.625, 0.5, 0.625, 0.5, 0.625, 1.0, 0.5938, 1.0, 0.5938, 0.5, 0.5938, 0.5, 0.5938, 1.0, 0.5625, 1.0, 0.5625, 0.5, 0.5625, 0.5, 0.5625, 1.0, 0.5312, 1.0, 0.5312, 0.5, 0.5312, 0.5, 0.5312, 1.0, 0.5, 1.0, 0.5, 0.5, 0.5, 0.5, 0.5, 1.0, 0.4688, 1.0, 0.4688, 0.5, 0.4688, 0.5, 0.4688, 1.0, 0.4375, 1.0, 0.4375, 0.5, 0.4375, 0.5, 0.4375, 1.0, 0.4062, 1.0, 0.4062, 0.5, 0.4062, 0.5, 0.4062, 1.0, 0.375, 1.0, 0.375, 0.5, 0.375, 0.5, 0.375, 1.0, 0.3438, 1.0, 0.3438, 0.5, 0.3438, 0.5, 0.3438, 1.0, 0.3125, 1.0, 0.3125, 0.5, 0.3125, 0.5, 0.3125, 1.0, 0.2812, 1.0, 0.2812, 0.5, 0.2812, 0.5, 0.2812, 1.0, 0.25, 1.0, 0.25, 0.5, 0.25, 0.5, 0.25, 1.0, 0.2188, 1.0, 0.2188, 0.5, 0.2188, 0.5, 0.2188, 1.0, 0.1875, 1.0, 0.1875, 0.5, 0.1875, 0.5, 0.1875, 1.0, 0.1562, 1.0, 0.1562, 0.5, 0.1562, 0.5, 0.1562, 1.0, 0.125, 1.0, 0.125, 0.5, 0.125, 0.5, 0.125, 1.0, 0.09375, 1.0, 0.09375, 0.5, 0.09375, 0.5, 0.09375, 1.0, 0.0625, 1.0, 0.0625, 0.5, 0.2968, 0.4854, 0.25, 0.49, 0.2032, 0.4854, 0.1582, 0.4717, 0.1167, 0.4496, 0.08029, 0.4197, 0.05045, 0.3833, 0.02827, 0.3418, 0.01461, 0.2968, 0.01, 0.25, 0.01461, 0.2032, 0.02827, 0.1582, 0.05045, 0.1167, 0.08029, 0.08029, 0.1167, 0.05045, 0.1582, 0.02827, 0.2032, 0.01461, 0.25, 0.01, 0.2968, 0.01461, 0.3418, 0.02827, 0.3833, 0.05045, 0.4197, 0.08029, 0.4496, 0.1167, 0.4717, 0.1582, 0.4854, 0.2032, 0.49, 0.25, 0.4854, 0.2968, 0.4717, 0.3418, 0.4496, 0.3833, 0.4197, 0.4197, 0.3833, 0.4496, 0.3418, 0.4717, 0.0625, 0.5, 0.0625, 1.0, 0.03125, 1.0, 0.03125, 0.5, 0.03125, 0.5, 0.03125, 1.0, 0.0, 1.0, 0.0, 0.5, 0.75, 0.49, 0.7968, 0.4854, 0.8418, 0.4717, 0.8833, 0.4496, 0.9197, 0.4197, 0.9496, 0.3833, 0.9717, 0.3418, 0.9854, 0.2968, 0.99, 0.25, 0.9854, 0.2032, 0.9717, 0.1582, 0.9496, 0.1167, 0.9197, 0.08029, 0.8833, 0.05045, 0.8418, 0.02827, 0.7968, 0.01461, 0.75, 0.01, 0.7032, 0.01461, 0.6582, 0.02827, 0.6167, 0.05045, 0.5803, 0.08029, 0.5504, 0.1167, 0.5283, 0.1582, 0.5146, 0.2032, 0.51, 0.25, 0.5146, 0.2968, 0.5283, 0.3418, 0.5504, 0.3833, 0.5803, 0.4197, 0.6167, 0.4496, 0.6582, 0.4717, 0.7032, 0.4854])
me_cylinder.materials.append(mat_glass)
me_cylinder.update()

# ---- objects
ob_entity0_brush0 = bpy.data.objects.new('entity0_brush0', me_entity0_brush0)
ob_entity0_brush1 = bpy.data.objects.new('entity0_brush1', me_entity0_brush1)
ob_entity0_brush11 = bpy.data.objects.new('entity0_brush11', me_entity0_brush11)
ob_entity0_brush12 = bpy.data.objects.new('entity0_brush12', me_entity0_brush12)
ob_entity0_brush13 = bpy.data.objects.new('entity0_brush13', me_entity0_brush13)
ob_entity0_brush14 = bpy.data.objects.new('entity0_brush14', me_entity0_brush14)
ob_entity0_brush15 = bpy.data.objects.new('entity0_brush15', me_entity0_brush15)
ob_entity0_brush16 = bpy.data.objects.new('entity0_brush16', me_entity0_brush16)
ob_entity0_brush17 = bpy.data.objects.new('entity0_brush17', me_entity0_brush17)
ob_entity0_brush19 = bpy.data.objects.new('entity0_brush19', me_entity0_brush19)
ob_entity0_brush2 = bpy.data.objects.new('entity0_brush2', me_entity0_brush2)
ob_entity0_brush21 = bpy.data.objects.new('entity0_brush21', me_entity0_brush21)
ob_entity0_brush3 = bpy.data.objects.new('entity0_brush3', me_entity0_brush3)
ob_entity0_brush4 = bpy.data.objects.new('entity0_brush4', me_entity0_brush4)
ob_entity0_brush5 = bpy.data.objects.new('entity0_brush5', me_entity0_brush5)
ob_entity0_brush6 = bpy.data.objects.new('entity0_brush6', me_entity0_brush6)
ob_entity0_brush8 = bpy.data.objects.new('entity0_brush8', me_entity0_brush8)
ob_entity0_brush9 = bpy.data.objects.new('entity0_brush9', me_entity0_brush9)
ob_entity0_brush17_001 = bpy.data.objects.new('entity0_brush17.001', me_entity0_brush17_001)
ob_cylinder = bpy.data.objects.new('Cylinder', me_cylinder)

# ---- transforms, parenting, visibility, modifiers, constraints
ob_entity0_brush0.location = (0.0, 0.0, 0.0)
ob_entity0_brush0.rotation_euler = (1.571, -0.0, 0.0)
ob_entity0_brush1.location = (0.0, 0.0, 0.0)
ob_entity0_brush1.rotation_euler = (1.571, -0.0, 0.0)
ob_entity0_brush11.location = (0.0, 0.0, 0.0)
ob_entity0_brush11.rotation_euler = (1.571, -0.0, 0.0)
ob_entity0_brush12.location = (0.0, -0.59, -1.922)
ob_entity0_brush12.rotation_euler = (1.571, -0.0, 0.0)
ob_entity0_brush12.scale = (1.0, 3.191, 2.049)
ob_entity0_brush13.location = (0.0, 0.0, 0.0)
ob_entity0_brush13.rotation_euler = (1.571, -0.0, 0.0)
ob_entity0_brush14.location = (0.0, 0.0, 0.0)
ob_entity0_brush14.rotation_euler = (1.571, -0.0, 0.0)
ob_entity0_brush15.location = (0.0, 0.0, 0.0)
ob_entity0_brush15.rotation_euler = (1.571, -0.0, 0.0)
ob_entity0_brush16.location = (0.0, 0.0, 0.0)
ob_entity0_brush16.rotation_euler = (1.571, -0.0, 0.0)
ob_entity0_brush17.location = (0.0, 0.0, 0.0)
ob_entity0_brush17.rotation_euler = (1.571, -0.0, 0.0)
ob_entity0_brush19.location = (0.0, 0.0, 0.0)
ob_entity0_brush19.rotation_euler = (1.571, -0.0, 0.0)
ob_entity0_brush2.location = (0.0, 0.0, 0.0)
ob_entity0_brush2.rotation_euler = (1.571, -0.0, 0.0)
ob_entity0_brush21.location = (0.0, 0.0, 0.2973)
ob_entity0_brush21.rotation_euler = (1.571, -0.0, 0.0)
ob_entity0_brush21.scale = (1.0, 0.5483, 1.0)
ob_entity0_brush21.visible_shadow = False
ob_entity0_brush3.location = (0.0, 0.0, 0.0)
ob_entity0_brush3.rotation_euler = (1.571, -0.0, 0.0)
ob_entity0_brush4.location = (0.0, 0.0, 0.0)
ob_entity0_brush4.rotation_euler = (1.571, -0.0, 0.0)
ob_entity0_brush5.location = (0.0, 0.0, 0.0)
ob_entity0_brush5.rotation_euler = (1.571, -0.0, 0.0)
ob_entity0_brush5.scale = (1.0, 1.963, 1.0)
ob_entity0_brush6.location = (0.0, 0.0, 0.0)
ob_entity0_brush6.rotation_euler = (1.571, -0.0, 0.0)
ob_entity0_brush8.location = (0.0, 0.0, 0.0)
ob_entity0_brush8.rotation_euler = (1.571, -0.0, 0.0)
ob_entity0_brush9.location = (0.0, 0.0, 0.0)
ob_entity0_brush9.rotation_euler = (1.571, -0.0, 0.0)
ob_entity0_brush17_001.location = (0.2171, 0.5601, 0.8816)
ob_entity0_brush17_001.rotation_euler = (1.571, -0.0, 0.0)
ob_entity0_brush17_001.scale = (13.17, 0.15, 9.68)
ob_cylinder.location = (-1.054, 0.5468, 0.6171)
ob_cylinder.rotation_euler = (1.571, 0.0, 1.571)
ob_cylinder.scale = (0.1474, 0.1474, 0.02772)
ob_cylinder.visible_shadow = False

# ---- collection membership
col_collection.objects.link(ob_entity0_brush0)
col_collection.objects.link(ob_entity0_brush1)
col_collection.objects.link(ob_entity0_brush11)
col_collection.objects.link(ob_entity0_brush12)
col_collection.objects.link(ob_entity0_brush13)
col_collection.objects.link(ob_entity0_brush14)
col_collection.objects.link(ob_entity0_brush15)
col_collection.objects.link(ob_entity0_brush16)
col_collection.objects.link(ob_entity0_brush17)
col_collection.objects.link(ob_entity0_brush19)
col_collection.objects.link(ob_entity0_brush2)
col_collection.objects.link(ob_entity0_brush21)
col_collection.objects.link(ob_entity0_brush3)
col_collection.objects.link(ob_entity0_brush4)
col_collection.objects.link(ob_entity0_brush5)
col_collection.objects.link(ob_entity0_brush6)
col_collection.objects.link(ob_entity0_brush8)
col_collection.objects.link(ob_entity0_brush9)
col_collection.objects.link(ob_entity0_brush17_001)
col_collection.objects.link(ob_cylinder)

# ---- scene / render settings (as saved in the file)
scene.frame_start = 1; scene.frame_end = 250; scene.frame_set(1)
scene.render.engine = 'BLENDER_EEVEE_NEXT'
scene.cycles.sampling_pattern = 'TABULATED_SOBOL'
scene.cycles.use_light_tree = False
scene.view_settings.view_transform = 'Filmic'
bpy.context.view_layer.update()

# ---- added for rendering (the .blend has no active camera and no usable light): camera, sun
cam_auto = bpy.data.cameras.new('AutoCamera')
cam_auto.lens = 50.0
cam_auto.sensor_width = 36.0
cam_auto.clip_end = 1000.0
ob_auto_camera = bpy.data.objects.new('AutoCamera', cam_auto)
scene.collection.objects.link(ob_auto_camera)
ob_auto_camera.location = (3.70694, -3.62771, 3.20644)
ob_auto_camera.rotation_euler = (1.09748, -7.21219e-08, 0.694738)
scene.camera = ob_auto_camera
light_auto_sun = bpy.data.lights.new('AutoSun', 'SUN')
light_auto_sun.energy = 3.0
light_auto_sun.angle = 0.0523599
ob_auto_sun = bpy.data.objects.new('AutoSun', light_auto_sun)
scene.collection.objects.link(ob_auto_sun)
ob_auto_sun.rotation_euler = (0.872665, 0.174533, 0.523599)
bpy.context.view_layer.update()
